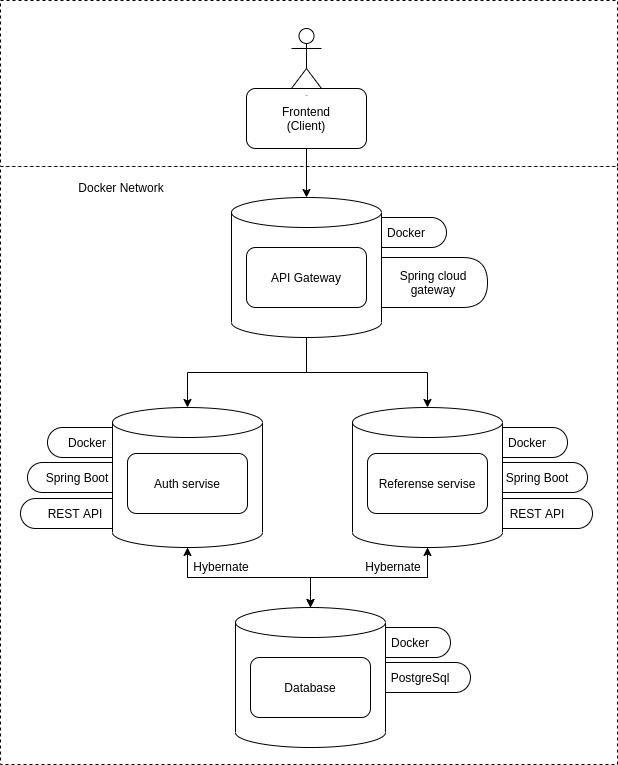

The diagram above was exported from draw.io. Its source (the exported page's mxGraphModel, read from the mxfile embedded in the PNG):
<mxGraphModel dx="1038" dy="590" grid="0" gridSize="10" guides="1" tooltips="1" connect="1" arrows="1" fold="1" page="1" pageScale="1" pageWidth="827" pageHeight="1169" math="0" shadow="0">
  <root>
    <mxCell id="0" />
    <mxCell id="1" parent="0" />
    <mxCell id="FSDdPpw_fjSXdGerXQWT-8" value="" style="rounded=0;whiteSpace=wrap;html=1;dashed=1;" vertex="1" parent="1">
      <mxGeometry x="118" y="263" width="617" height="166" as="geometry" />
    </mxCell>
    <mxCell id="wkB4d2FvVPLO6tSc-Wq--53" value="" style="rounded=0;whiteSpace=wrap;html=1;dashed=1;" parent="1" vertex="1">
      <mxGeometry x="118" y="429" width="617" height="598" as="geometry" />
    </mxCell>
    <mxCell id="wkB4d2FvVPLO6tSc-Wq--50" value="Spring cloud gateway" style="shape=delay;whiteSpace=wrap;html=1;" parent="1" vertex="1">
      <mxGeometry x="497" y="520" width="108" height="50" as="geometry" />
    </mxCell>
    <mxCell id="wkB4d2FvVPLO6tSc-Wq--49" value="Spring Boot" style="whiteSpace=wrap;html=1;rounded=1;arcSize=50;align=center;verticalAlign=middle;strokeWidth=1;autosize=1;spacing=4;treeFolding=1;treeMoving=1;newEdgeStyle={&quot;edgeStyle&quot;:&quot;entityRelationEdgeStyle&quot;,&quot;startArrow&quot;:&quot;none&quot;,&quot;endArrow&quot;:&quot;none&quot;,&quot;segment&quot;:10,&quot;curved&quot;:1};" parent="1" vertex="1">
      <mxGeometry x="605" y="725" width="100" height="30" as="geometry" />
    </mxCell>
    <mxCell id="wkB4d2FvVPLO6tSc-Wq--48" value="Spring Boot" style="whiteSpace=wrap;html=1;rounded=1;arcSize=50;align=center;verticalAlign=middle;strokeWidth=1;autosize=1;spacing=4;treeFolding=1;treeMoving=1;newEdgeStyle={&quot;edgeStyle&quot;:&quot;entityRelationEdgeStyle&quot;,&quot;startArrow&quot;:&quot;none&quot;,&quot;endArrow&quot;:&quot;none&quot;,&quot;segment&quot;:10,&quot;curved&quot;:1};" parent="1" vertex="1">
      <mxGeometry x="145" y="725" width="100" height="30" as="geometry" />
    </mxCell>
    <mxCell id="wkB4d2FvVPLO6tSc-Wq--46" value="Docker" style="whiteSpace=wrap;html=1;rounded=1;arcSize=50;align=center;verticalAlign=middle;strokeWidth=1;autosize=1;spacing=4;treeFolding=1;treeMoving=1;newEdgeStyle={&quot;edgeStyle&quot;:&quot;entityRelationEdgeStyle&quot;,&quot;startArrow&quot;:&quot;none&quot;,&quot;endArrow&quot;:&quot;none&quot;,&quot;segment&quot;:10,&quot;curved&quot;:1};" parent="1" vertex="1">
      <mxGeometry x="484" y="480" width="80" height="30" as="geometry" />
    </mxCell>
    <mxCell id="wkB4d2FvVPLO6tSc-Wq--43" value="PostgreSql" style="whiteSpace=wrap;html=1;rounded=1;arcSize=50;align=center;verticalAlign=middle;strokeWidth=1;autosize=1;spacing=4;treeFolding=1;treeMoving=1;newEdgeStyle={&quot;edgeStyle&quot;:&quot;entityRelationEdgeStyle&quot;,&quot;startArrow&quot;:&quot;none&quot;,&quot;endArrow&quot;:&quot;none&quot;,&quot;segment&quot;:10,&quot;curved&quot;:1};" parent="1" vertex="1">
      <mxGeometry x="488" y="925" width="100" height="30" as="geometry" />
    </mxCell>
    <mxCell id="wkB4d2FvVPLO6tSc-Wq--41" value="Docker" style="whiteSpace=wrap;html=1;rounded=1;arcSize=50;align=center;verticalAlign=middle;strokeWidth=1;autosize=1;spacing=4;treeFolding=1;treeMoving=1;newEdgeStyle={&quot;edgeStyle&quot;:&quot;entityRelationEdgeStyle&quot;,&quot;startArrow&quot;:&quot;none&quot;,&quot;endArrow&quot;:&quot;none&quot;,&quot;segment&quot;:10,&quot;curved&quot;:1};" parent="1" vertex="1">
      <mxGeometry x="488" y="890" width="80" height="30" as="geometry" />
    </mxCell>
    <mxCell id="wkB4d2FvVPLO6tSc-Wq--39" value="Docker" style="whiteSpace=wrap;html=1;rounded=1;arcSize=50;align=center;verticalAlign=middle;strokeWidth=1;autosize=1;spacing=4;treeFolding=1;treeMoving=1;newEdgeStyle={&quot;edgeStyle&quot;:&quot;entityRelationEdgeStyle&quot;,&quot;startArrow&quot;:&quot;none&quot;,&quot;endArrow&quot;:&quot;none&quot;,&quot;segment&quot;:10,&quot;curved&quot;:1};" parent="1" vertex="1">
      <mxGeometry x="605" y="690" width="80" height="30" as="geometry" />
    </mxCell>
    <mxCell id="wkB4d2FvVPLO6tSc-Wq--34" value="Docker" style="whiteSpace=wrap;html=1;rounded=1;arcSize=50;align=center;verticalAlign=middle;strokeWidth=1;autosize=1;spacing=4;treeFolding=1;treeMoving=1;newEdgeStyle={&quot;edgeStyle&quot;:&quot;entityRelationEdgeStyle&quot;,&quot;startArrow&quot;:&quot;none&quot;,&quot;endArrow&quot;:&quot;none&quot;,&quot;segment&quot;:10,&quot;curved&quot;:1};" parent="1" vertex="1">
      <mxGeometry x="165" y="690" width="80" height="30" as="geometry" />
    </mxCell>
    <mxCell id="wkB4d2FvVPLO6tSc-Wq--68" style="edgeStyle=orthogonalEdgeStyle;rounded=0;orthogonalLoop=1;jettySize=auto;html=1;exitX=0.5;exitY=1;exitDx=0;exitDy=0;entryX=0.5;entryY=0;entryDx=0;entryDy=0;entryPerimeter=0;fontSize=15;" parent="1" source="wkB4d2FvVPLO6tSc-Wq--4" target="wkB4d2FvVPLO6tSc-Wq--10" edge="1">
      <mxGeometry relative="1" as="geometry" />
    </mxCell>
    <mxCell id="wkB4d2FvVPLO6tSc-Wq--4" value="Frontend&lt;br&gt;(Client)&lt;br&gt;" style="rounded=1;whiteSpace=wrap;html=1;" parent="1" vertex="1">
      <mxGeometry x="364" y="351" width="120" height="60" as="geometry" />
    </mxCell>
    <mxCell id="FSDdPpw_fjSXdGerXQWT-6" style="edgeStyle=orthogonalEdgeStyle;rounded=0;orthogonalLoop=1;jettySize=auto;html=1;exitX=0.5;exitY=1;exitDx=0;exitDy=0;exitPerimeter=0;entryX=0.5;entryY=0;entryDx=0;entryDy=0;entryPerimeter=0;" edge="1" parent="1" source="wkB4d2FvVPLO6tSc-Wq--10" target="wkB4d2FvVPLO6tSc-Wq--8">
      <mxGeometry relative="1" as="geometry" />
    </mxCell>
    <mxCell id="FSDdPpw_fjSXdGerXQWT-7" style="edgeStyle=orthogonalEdgeStyle;rounded=0;orthogonalLoop=1;jettySize=auto;html=1;exitX=0.5;exitY=1;exitDx=0;exitDy=0;exitPerimeter=0;entryX=0.5;entryY=0;entryDx=0;entryDy=0;entryPerimeter=0;" edge="1" parent="1" source="wkB4d2FvVPLO6tSc-Wq--10" target="wkB4d2FvVPLO6tSc-Wq--22">
      <mxGeometry relative="1" as="geometry" />
    </mxCell>
    <mxCell id="wkB4d2FvVPLO6tSc-Wq--10" value="" style="shape=cylinder3;whiteSpace=wrap;html=1;boundedLbl=1;backgroundOutline=1;size=15;" parent="1" vertex="1">
      <mxGeometry x="349" y="460" width="150" height="140" as="geometry" />
    </mxCell>
    <mxCell id="wkB4d2FvVPLO6tSc-Wq--21" value="API Gateway" style="rounded=1;whiteSpace=wrap;html=1;" parent="1" vertex="1">
      <mxGeometry x="364" y="510" width="120" height="60" as="geometry" />
    </mxCell>
    <mxCell id="fGDLeropmQpD8vK1b4eK-1" style="edgeStyle=orthogonalEdgeStyle;rounded=0;orthogonalLoop=1;jettySize=auto;html=1;exitX=0.5;exitY=0;exitDx=0;exitDy=0;exitPerimeter=0;entryX=0.5;entryY=1;entryDx=0;entryDy=0;entryPerimeter=0;" parent="1" source="wkB4d2FvVPLO6tSc-Wq--24" target="wkB4d2FvVPLO6tSc-Wq--22" edge="1">
      <mxGeometry relative="1" as="geometry" />
    </mxCell>
    <mxCell id="FSDdPpw_fjSXdGerXQWT-5" style="edgeStyle=orthogonalEdgeStyle;rounded=0;orthogonalLoop=1;jettySize=auto;html=1;exitX=0.5;exitY=0;exitDx=0;exitDy=0;exitPerimeter=0;entryX=0.5;entryY=1;entryDx=0;entryDy=0;entryPerimeter=0;" edge="1" parent="1" source="wkB4d2FvVPLO6tSc-Wq--24" target="wkB4d2FvVPLO6tSc-Wq--8">
      <mxGeometry relative="1" as="geometry" />
    </mxCell>
    <mxCell id="wkB4d2FvVPLO6tSc-Wq--24" value="" style="shape=cylinder3;whiteSpace=wrap;html=1;boundedLbl=1;backgroundOutline=1;size=15;" parent="1" vertex="1">
      <mxGeometry x="353" y="870" width="150" height="140" as="geometry" />
    </mxCell>
    <mxCell id="wkB4d2FvVPLO6tSc-Wq--26" value="Database" style="rounded=1;whiteSpace=wrap;html=1;" parent="1" vertex="1">
      <mxGeometry x="368" y="920" width="120" height="60" as="geometry" />
    </mxCell>
    <mxCell id="wkB4d2FvVPLO6tSc-Wq--27" value="Actor" style="shape=umlActor;verticalLabelPosition=bottom;verticalAlign=top;html=1;outlineConnect=0;fontSize=1;" parent="1" vertex="1">
      <mxGeometry x="409" y="291" width="30" height="60" as="geometry" />
    </mxCell>
    <mxCell id="wkB4d2FvVPLO6tSc-Wq--56" value="Docker Network" style="text;html=1;strokeColor=none;fillColor=none;align=center;verticalAlign=middle;whiteSpace=wrap;rounded=0;dashed=1;" parent="1" vertex="1">
      <mxGeometry x="179" y="440" width="120" height="20" as="geometry" />
    </mxCell>
    <mxCell id="wkB4d2FvVPLO6tSc-Wq--60" value="REST API" style="whiteSpace=wrap;html=1;rounded=1;arcSize=50;align=center;verticalAlign=middle;strokeWidth=1;autosize=1;spacing=4;treeFolding=1;treeMoving=1;newEdgeStyle={&quot;edgeStyle&quot;:&quot;entityRelationEdgeStyle&quot;,&quot;startArrow&quot;:&quot;none&quot;,&quot;endArrow&quot;:&quot;none&quot;,&quot;segment&quot;:10,&quot;curved&quot;:1};" parent="1" vertex="1">
      <mxGeometry x="138" y="761" width="110" height="30" as="geometry" />
    </mxCell>
    <mxCell id="FSDdPpw_fjSXdGerXQWT-1" style="edgeStyle=orthogonalEdgeStyle;rounded=0;orthogonalLoop=1;jettySize=auto;html=1;exitX=0.5;exitY=1;exitDx=0;exitDy=0;exitPerimeter=0;entryX=0.5;entryY=0;entryDx=0;entryDy=0;entryPerimeter=0;" edge="1" parent="1" source="wkB4d2FvVPLO6tSc-Wq--8" target="wkB4d2FvVPLO6tSc-Wq--24">
      <mxGeometry relative="1" as="geometry">
        <Array as="points">
          <mxPoint x="305" y="840" />
          <mxPoint x="428" y="840" />
        </Array>
      </mxGeometry>
    </mxCell>
    <mxCell id="wkB4d2FvVPLO6tSc-Wq--8" value="" style="shape=cylinder3;whiteSpace=wrap;html=1;boundedLbl=1;backgroundOutline=1;size=15;" parent="1" vertex="1">
      <mxGeometry x="230" y="670" width="150" height="140" as="geometry" />
    </mxCell>
    <mxCell id="wkB4d2FvVPLO6tSc-Wq--2" value="Auth servise" style="rounded=1;whiteSpace=wrap;html=1;" parent="1" vertex="1">
      <mxGeometry x="245" y="716" width="120" height="60" as="geometry" />
    </mxCell>
    <mxCell id="wkB4d2FvVPLO6tSc-Wq--61" value="REST API" style="whiteSpace=wrap;html=1;rounded=1;arcSize=50;align=center;verticalAlign=middle;strokeWidth=1;autosize=1;spacing=4;treeFolding=1;treeMoving=1;newEdgeStyle={&quot;edgeStyle&quot;:&quot;entityRelationEdgeStyle&quot;,&quot;startArrow&quot;:&quot;none&quot;,&quot;endArrow&quot;:&quot;none&quot;,&quot;segment&quot;:10,&quot;curved&quot;:1};" parent="1" vertex="1">
      <mxGeometry x="600" y="761" width="110" height="30" as="geometry" />
    </mxCell>
    <mxCell id="fGDLeropmQpD8vK1b4eK-4" style="edgeStyle=orthogonalEdgeStyle;rounded=0;orthogonalLoop=1;jettySize=auto;html=1;exitX=0.5;exitY=1;exitDx=0;exitDy=0;exitPerimeter=0;entryX=0.5;entryY=0;entryDx=0;entryDy=0;entryPerimeter=0;" parent="1" source="wkB4d2FvVPLO6tSc-Wq--22" target="wkB4d2FvVPLO6tSc-Wq--24" edge="1">
      <mxGeometry relative="1" as="geometry" />
    </mxCell>
    <mxCell id="wkB4d2FvVPLO6tSc-Wq--22" value="" style="shape=cylinder3;whiteSpace=wrap;html=1;boundedLbl=1;backgroundOutline=1;size=15;" parent="1" vertex="1">
      <mxGeometry x="470" y="670" width="150" height="140" as="geometry" />
    </mxCell>
    <mxCell id="wkB4d2FvVPLO6tSc-Wq--23" value="Referense servise" style="rounded=1;whiteSpace=wrap;html=1;" parent="1" vertex="1">
      <mxGeometry x="485" y="716" width="120" height="60" as="geometry" />
    </mxCell>
    <mxCell id="FSDdPpw_fjSXdGerXQWT-3" value="Hybernate" style="text;html=1;strokeColor=none;fillColor=none;align=center;verticalAlign=middle;whiteSpace=wrap;rounded=0;" vertex="1" parent="1">
      <mxGeometry x="306" y="818" width="66" height="22" as="geometry" />
    </mxCell>
    <mxCell id="FSDdPpw_fjSXdGerXQWT-4" value="Hybernate" style="text;html=1;strokeColor=none;fillColor=none;align=center;verticalAlign=middle;whiteSpace=wrap;rounded=0;" vertex="1" parent="1">
      <mxGeometry x="478" y="818" width="66" height="22" as="geometry" />
    </mxCell>
  </root>
</mxGraphModel>